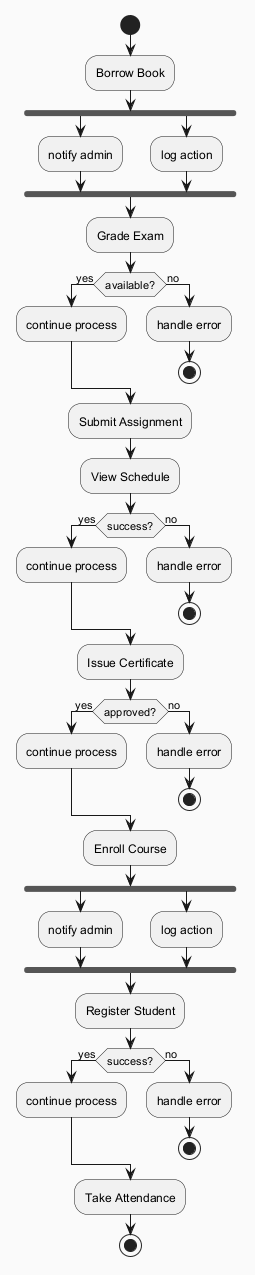

The diagram above was rendered by PlantUML. Its source (embedded in the PNG):
@startuml
skinparam backgroundColor #FAFAFA
skinparam classBackgroundColor #FFF3E0
skinparam classBorderColor #E65100
start
:Borrow Book;
fork
:notify admin;
fork again
:log action;
end fork
:Grade Exam;
if (available?) then (yes)
:continue process;
else (no)
:handle error;
stop
endif
:Submit Assignment;
:View Schedule;
if (success?) then (yes)
:continue process;
else (no)
:handle error;
stop
endif
:Issue Certificate;
if (approved?) then (yes)
:continue process;
else (no)
:handle error;
stop
endif
:Enroll Course;
fork
:notify admin;
fork again
:log action;
end fork
:Register Student;
if (success?) then (yes)
:continue process;
else (no)
:handle error;
stop
endif
:Take Attendance;
stop
@enduml